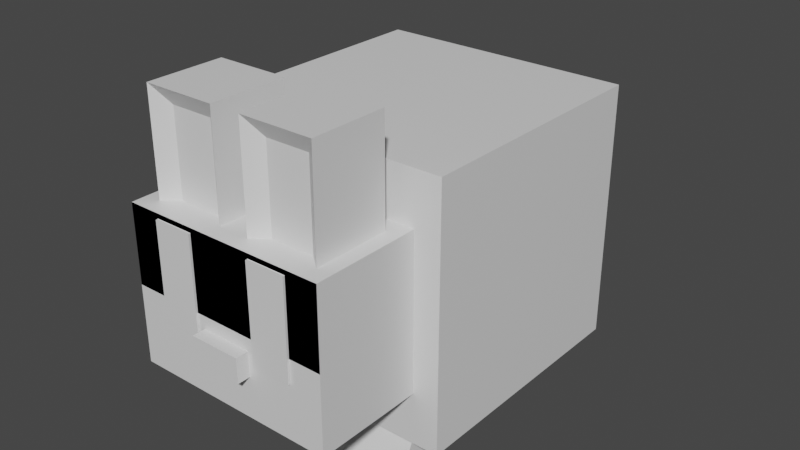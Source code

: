 # Source: EL-bunny-0.6.blend  (saved by Blender 3.1.7; exported with 4.5.12 LTS)
import bpy
from mathutils import Matrix  # noqa: F401  (used for matrix-valued properties, if any)

bpy.ops.wm.read_factory_settings(use_empty=True)
scene = bpy.context.scene
scene.name = 'Scene'

# ---- collections
col_collection = bpy.data.collections.new('Collection'); scene.collection.children.link(col_collection)

# ---- materials (node trees are filled in below, after node groups)
mat_material = bpy.data.materials.new('Material')
mat_material.alpha_threshold = 0.0
mat_material.use_transparent_shadow = False
mat_material.line_color = (0.0, 0.0, 0.0, 1.0)

# ---- material node trees
mat_material.use_nodes = True; mat_material.node_tree.nodes.clear()
_N = mat_material.node_tree.nodes; _L = mat_material.node_tree.links
n0 = _N.new('ShaderNodeOutputMaterial'); n0.name = 'Material Output'; n0.location = (300, 300)
n1 = _N.new('ShaderNodeBsdfPrincipled'); n1.name = 'Principled BSDF'; n1.location = (10, 300)
n1.distribution = 'GGX'
n1.subsurface_method = 'RANDOM_WALK_SKIN'
n1.inputs[2].default_value = 0.4
n1.inputs[3].default_value = 1.45
n1.inputs[27].default_value = (0.0, 0.0, 0.0, 1.0)
n1.inputs[28].default_value = 1.0
_L.new(n1.outputs[0], n0.inputs[0])
n0.is_active_output = True

# ---- world
world_world = bpy.data.worlds.new('World'); scene.world = world_world
world_world.use_nodes = True; world_world.node_tree.nodes.clear()
_N = world_world.node_tree.nodes; _L = world_world.node_tree.links
n0 = _N.new('ShaderNodeOutputWorld'); n0.name = 'World Output'; n0.location = (300, 300)
n1 = _N.new('ShaderNodeBackground'); n1.name = 'Background'; n1.location = (10, 300)
n1.inputs[0].default_value = (0.05088, 0.05088, 0.05088, 1.0)
_L.new(n1.outputs[0], n0.inputs[0])
n0.is_active_output = True
world_world.color = (0.05088, 0.05088, 0.05088)
world_world.use_sun_shadow = False
world_world.sun_shadow_jitter_overblur = 0.0

# ---- meshes
me_cube = bpy.data.meshes.new('Cube')
me_cube.from_pydata([(1.0, 1.0, 1.0), (1.0, 1.0, -1.0), (0.7993, -1.846, 0.5987), (0.7993, -1.846, -0.5987), (0.0, 1.0, -1.0), (0.0, -1.846, 0.5987), (0.0, -1.846, -0.5987), (0.0, 1.0, 1.0), (1.0, 0.0, 1.0), (1.0, 0.0, -1.0), (0.0, 0.0, 1.0), (0.0, 0.0, -1.0), (1.0, -1.0, 1.0), (0.0, -1.0, 1.0), (0.0, -1.0, -1.0), (1.0, -1.0, -1.0), (1.0, -0.5, -1.0), (1.0, -0.5, 1.0), (0.0, -0.5, 1.0), (0.0, -0.5, -1.0), (0.7993, -1.0, 0.5987), (0.0, -1.0, 0.5987), (0.0, -1.0, -0.5987), (0.7993, -1.0, -0.5987), (1.0, 1.0, 0.0), (0.7993, -1.846, 0.0), (0.0, -1.846, 0.0), (0.0, 1.0, 0.0), (1.0, 0.0, 0.0), (1.0, -1.0, 0.0), (1.0, -0.5, 0.0), (0.7993, -1.0, 0.0), (1.0, 1.0, 1.0), (0.7993, -1.846, 0.5987), (0.0, -1.846, 0.5987), (0.0, 1.0, 1.0), (1.0, 0.0, 1.0), (1.0, -1.0, 1.0), (1.0, -0.5, 1.0), (0.7993, -1.0, 0.5987), (0.7993, -1.0, 0.5987), (0.7993, -1.846, 0.5987), (0.0, -1.846, 0.5987), (0.0, -1.0, 0.5987), (0.7993, -1.0, 0.5987), (0.7993, -1.846, 0.5987), (0.0, -1.846, 0.5987), (0.0, -1.0, 0.5987), (0.6807, -1.126, 0.5987), (0.5672, -1.629, 0.5997), (0.2321, -1.629, 0.5997), (0.1186, -1.126, 0.5987), (0.6807, -1.126, 1.385), (0.5672, -1.629, 1.243), (0.2321, -1.629, 1.243), (0.1186, -1.126, 1.385), (0.7993, -1.846, 0.0), (0.0, -1.846, 0.0), (0.7993, -1.846, 0.5987), (0.0, -1.846, 0.5987), (0.551, -1.846, 0.5623), (0.551, -1.846, 0.03633), (0.2483, -1.846, 0.03633), (0.2483, -1.846, 0.5623), (0.551, -1.849, 0.5592), (0.551, -1.849, -0.1792), (0.2483, -1.849, -0.1792), (0.2483, -1.849, 0.5592), (0.1953, -1.846, -0.2851), (0.0, -1.846, -0.2851), (0.1953, -1.846, -0.09738), (0.0, -1.846, -0.09738), (0.1953, -1.846, -0.09738), (0.1953, -1.846, -0.2851), (0.0, -1.846, -0.2851), (0.0, -1.846, -0.09738), (0.6807, -1.721, 0.5987), (0.1186, -1.721, 0.5987), (0.6807, -1.721, 1.385), (0.1186, -1.721, 1.385), (0.1186, -1.423, 0.5987), (0.1186, -1.423, 1.385), (0.6807, -1.423, 0.5987), (0.6807, -1.423, 1.385), (0.2433, -0.936, -1.0), (0.7567, -0.936, -1.0), (0.7567, -0.564, -1.0), (0.2433, -0.564, -1.0), (0.2433, -0.7228, -1.301), (0.2433, -1.095, -1.301), (0.7567, -1.095, -1.301), (0.7567, -0.7228, -1.301), (0.7613, 0.8723, -1.0), (0.2387, 0.8723, -1.0), (0.7613, 0.1277, -1.0), (0.2387, 0.1277, -1.0), (0.7613, -0.09007, -1.298), (0.7613, 0.6544, -1.298), (0.2387, 0.6544, -1.298), (0.2387, -0.09007, -1.298), (0.4507, -0.9314, -1.292), (0.4507, -1.072, -1.292), (0.5493, -1.072, -1.292), (0.5493, -0.9314, -1.292), (0.3426, -0.8972, -1.292), (0.29, -1.028, -1.292), (0.3815, -1.064, -1.292), (0.434, -0.9341, -1.292), (0.575, -0.9309, -1.292), (0.6193, -1.064, -1.292), (0.7128, -1.033, -1.292), (0.6685, -0.8998, -1.292), (0.4306, -0.7371, -1.292), (0.4306, -0.8939, -1.292), (0.5694, -0.8939, -1.292), (0.5694, -0.7371, -1.292), (0.4507, 0.09826, -1.292), (0.4507, -0.04225, -1.292), (0.5493, -0.04225, -1.292), (0.5493, 0.09826, -1.292), (0.3426, 0.1325, -1.292), (0.29, 0.002147, -1.292), (0.3815, -0.03472, -1.292), (0.434, 0.09558, -1.292), (0.575, 0.09881, -1.292), (0.6193, -0.03454, -1.292), (0.7128, -0.003476, -1.292), (0.6685, 0.1299, -1.292), (0.3736, 0.5539, -1.292), (0.3736, 0.1766, -1.292), (0.6264, 0.1766, -1.292), (0.6264, 0.5539, -1.292), (0.4507, -0.9314, -1.296), (0.4507, -1.072, -1.296), (0.5493, -1.072, -1.296), (0.5493, -0.9314, -1.296), (0.3426, -0.8972, -1.296), (0.29, -1.028, -1.296), (0.3815, -1.064, -1.296), (0.434, -0.9341, -1.296), (0.575, -0.9309, -1.296), (0.6193, -1.064, -1.296), (0.7128, -1.033, -1.296), (0.6685, -0.8998, -1.296), (0.4306, -0.7371, -1.296), (0.4306, -0.8939, -1.296), (0.5694, -0.8939, -1.296), (0.5694, -0.7371, -1.296), (0.4507, 0.09826, -1.296), (0.4507, -0.04225, -1.296), (0.5493, -0.04225, -1.296), (0.5493, 0.09826, -1.296), (0.3426, 0.1325, -1.296), (0.29, 0.002147, -1.296), (0.3815, -0.03472, -1.296), (0.434, 0.09558, -1.296), (0.575, 0.09881, -1.296), (0.6193, -0.03454, -1.296), (0.7128, -0.003476, -1.296), (0.6685, 0.1299, -1.296), (0.3736, 0.5539, -1.296), (0.3736, 0.1766, -1.296), (0.6264, 0.1766, -1.296), (0.6264, 0.5539, -1.296), (0.4507, -0.04225, -1.306), (0.5493, -0.04225, -1.306), (0.3426, 0.1325, -1.306), (0.29, 0.002147, -1.306), (0.3815, -0.03472, -1.306), (0.434, 0.09558, -1.306), (0.6193, -0.03454, -1.306), (0.7128, -0.003476, -1.306), (0.3736, 0.1766, -1.306), (0.6264, 0.1766, -1.306), (0.551, -1.849, 0.5592), (0.551, -1.849, -0.1792), (0.2483, -1.849, -0.1792), (0.2483, -1.849, 0.5592), (0.551, -1.862, 0.5592), (0.551, -1.862, -0.1792), (0.1775, 1.002, -0.1756), (-0.1805, 1.002, -0.1756), (0.1775, 1.002, 0.1823), (-0.1805, 1.002, 0.1823)], [], [(22, 23, 3, 6), (39, 20, 2, 33), (35, 7, 0, 32), (2, 20, 40, 41), (33, 2, 5, 34), (0, 7, 10, 8), (32, 0, 8, 36), (4, 1, 9, 11), (17, 18, 13, 12), (38, 17, 12, 37), (19, 16, 15, 14), (11, 9, 16, 19), (36, 8, 17, 38), (8, 10, 18, 17), (12, 13, 21, 20), (37, 12, 20, 39), (14, 15, 23, 22), (15, 29, 31, 23), (9, 28, 30, 16), (16, 30, 29, 15), (1, 24, 28, 9), (3, 25, 26, 6), (4, 27, 24, 1), (23, 31, 25, 3), (29, 37, 39, 31), (28, 36, 38, 30), (30, 38, 37, 29), (24, 32, 36, 28), (25, 33, 34, 26), (27, 35, 32, 24), (31, 39, 33, 25), (41, 40, 44, 45), (5, 2, 41, 42), (20, 21, 43, 40), (44, 47, 46, 45), (40, 43, 47, 44), (42, 41, 45, 46), (76, 49, 50, 77), (78, 79, 54, 53), (77, 50, 54, 79), (82, 48, 52, 83), (48, 51, 55, 52), (56, 57, 59, 58), (60, 63, 67, 64), (58, 59, 63, 60), (59, 57, 62, 63), (57, 56, 61, 62), (56, 58, 60, 61), (65, 64, 67, 66), (63, 62, 66, 67), (62, 61, 65, 66), (68, 69, 71, 70), (68, 70, 72, 73), (70, 71, 75, 72), (69, 68, 73, 74), (49, 76, 78, 53), (80, 77, 79, 81), (83, 81, 79, 78), (82, 76, 77, 80), (48, 82, 80, 51), (52, 55, 81, 83), (51, 80, 81, 55), (76, 82, 83, 78), (87, 84, 85, 86), (88, 91, 90, 89), (85, 84, 89, 90), (86, 85, 90, 91), (84, 87, 88, 89), (87, 86, 91, 88), (93, 95, 94, 92), (98, 97, 96, 99), (95, 93, 98, 99), (92, 94, 96, 97), (94, 95, 99, 96), (93, 92, 97, 98), (100, 101, 102, 103), (104, 105, 106, 107), (108, 109, 110, 111), (112, 113, 114, 115), (116, 117, 118, 119), (120, 121, 122, 123), (124, 125, 126, 127), (128, 129, 130, 131), (150, 149, 164, 165), (113, 112, 144, 145), (127, 126, 158, 159), (114, 113, 145, 146), (101, 100, 132, 133), (124, 127, 159, 156), (115, 114, 146, 147), (102, 101, 133, 134), (129, 128, 160, 161), (112, 115, 147, 144), (103, 102, 134, 135), (130, 129, 161, 162), (117, 116, 148, 149), (100, 103, 135, 132), (131, 130, 162, 163), (118, 117, 149, 150), (105, 104, 136, 137), (128, 131, 163, 160), (119, 118, 150, 151), (106, 105, 137, 138), (116, 119, 151, 148), (107, 106, 138, 139), (121, 120, 152, 153), (104, 107, 139, 136), (122, 121, 153, 154), (109, 108, 140, 141), (123, 122, 154, 155), (110, 109, 141, 142), (120, 123, 155, 152), (111, 110, 142, 143), (125, 124, 156, 157), (108, 111, 143, 140), (126, 125, 157, 158), (154, 153, 167, 168), (152, 155, 169, 166), (158, 157, 170, 171), (162, 161, 172, 173), (175, 176, 177, 174), (175, 174, 178, 179), (181, 180, 182, 183)])
_uv = me_cube.uv_layers.new(name='UVMap')
_uv.uv.foreach_set('vector', [0.25, 0.75, 0.375, 0.75, 0.375, 0.75, 0.25, 0.75, 0.625, 0.75, 0.625, 0.75, 0.625, 0.75, 0.625, 0.75, 0.625, 0.375, 0.625, 0.375, 0.625, 0.5, 0.625, 0.5, 0.625, 0.75, 0.625, 0.75, 0.625, 0.75, 0.625, 0.75, 0.625, 0.75, 0.625, 0.75, 0.625, 0.875, 0.625, 0.875, 0.625, 0.5, 0.75, 0.5, 0.75, 0.625, 0.625, 0.625, 0.625, 0.5, 0.625, 0.5, 0.625, 0.625, 0.625, 0.625, 0.25, 0.5, 0.375, 0.5, 0.375, 0.625, 0.25, 0.625, 0.625, 0.6875, 0.75, 0.6875, 0.75, 0.75, 0.625, 0.75, 0.625, 0.6875, 0.625, 0.6875, 0.625, 0.75, 0.625, 0.75, 0.25, 0.6875, 0.375, 0.6875, 0.375, 0.75, 0.25, 0.75, 0.25, 0.625, 0.375, 0.625, 0.375, 0.6875, 0.25, 0.6875, 0.625, 0.625, 0.625, 0.625, 0.625, 0.6875, 0.625, 0.6875, 0.625, 0.625, 0.75, 0.625, 0.75, 0.6875, 0.625, 0.6875, 0.625, 0.75, 0.75, 0.75, 0.75, 0.75, 0.625, 0.75, 0.625, 0.75, 0.625, 0.75, 0.625, 0.75, 0.625, 0.75, 0.25, 0.75, 0.375, 0.75, 0.375, 0.75, 0.25, 0.75, 0.375, 0.75, 0.5, 0.75, 0.5, 0.75, 0.375, 0.75, 0.375, 0.625, 0.5, 0.625, 0.5, 0.6875, 0.375, 0.6875, 0.375, 0.6875, 0.5, 0.6875, 0.5, 0.75, 0.375, 0.75, 0.375, 0.5, 0.5, 0.5, 0.5, 0.625, 0.375, 0.625, 0.375, 0.75, 0.5, 0.75, 0.5, 0.875, 0.375, 0.875, 0.375, 0.375, 0.5, 0.375, 0.5, 0.5, 0.375, 0.5, 0.375, 0.75, 0.5, 0.75, 0.5, 0.75, 0.375, 0.75, 0.5, 0.75, 0.625, 0.75, 0.625, 0.75, 0.5, 0.75, 0.5, 0.625, 0.625, 0.625, 0.625, 0.6875, 0.5, 0.6875, 0.5, 0.6875, 0.625, 0.6875, 0.625, 0.75, 0.5, 0.75, 0.5, 0.5, 0.625, 0.5, 0.625, 0.625, 0.5, 0.625, 0.5, 0.75, 0.625, 0.75, 0.625, 0.875, 0.5, 0.875, 0.5, 0.375, 0.625, 0.375, 0.625, 0.5, 0.5, 0.5, 0.5, 0.75, 0.625, 0.75, 0.625, 0.75, 0.5, 0.75, 0.625, 0.75, 0.625, 0.75, 0.625, 0.75, 0.625, 0.75, 0.625, 0.875, 0.625, 0.75, 0.625, 0.75, 0.625, 0.875, 0.625, 0.75, 0.75, 0.75, 0.75, 0.75, 0.625, 0.75, 0.625, 0.75, 0.75, 0.75, 0.75, 0.75, 0.625, 0.75, 0.625, 0.75, 0.75, 0.75, 0.75, 0.75, 0.625, 0.75, 0.625, 0.875, 0.625, 0.75, 0.625, 0.75, 0.625, 0.875, 0.625, 0.75, 0.625, 0.75, 0.75, 0.75, 0.75, 0.75, 0.625, 0.75, 0.75, 0.75, 0.75, 0.75, 0.625, 0.75, 0.75, 0.75, 0.75, 0.75, 0.75, 0.75, 0.75, 0.75, 0.625, 0.75, 0.625, 0.75, 0.625, 0.75, 0.625, 0.75, 0.625, 0.75, 0.75, 0.75, 0.75, 0.75, 0.625, 0.75, 0.5, 0.75, 0.5, 0.875, 0.625, 0.875, 0.625, 0.75, 0.625, 0.75, 0.625, 0.875, 0.625, 0.875, 0.625, 0.75, 0.625, 0.75, 0.625, 0.875, 0.625, 0.875, 0.625, 0.75, 0.625, 0.875, 0.5, 0.875, 0.5, 0.875, 0.625, 0.875, 0.5, 0.875, 0.5, 0.75, 0.5, 0.75, 0.5, 0.875, 0.5, 0.75, 0.625, 0.75, 0.625, 0.75, 0.5, 0.75, 0.5, 0.75, 0.625, 0.75, 0.625, 0.875, 0.5, 0.875, 0.625, 0.875, 0.5, 0.875, 0.5, 0.875, 0.625, 0.875, 0.5, 0.875, 0.5, 0.75, 0.5, 0.75, 0.5, 0.875, 0.375, 0.75, 0.375, 0.875, 0.5, 0.875, 0.5, 0.75, 0.375, 0.75, 0.5, 0.75, 0.5, 0.75, 0.375, 0.75, 0.5, 0.75, 0.5, 0.875, 0.5, 0.875, 0.5, 0.75, 0.375, 0.875, 0.375, 0.75, 0.375, 0.75, 0.375, 0.875, 0.625, 0.75, 0.625, 0.75, 0.625, 0.75, 0.625, 0.75, 0.75, 0.75, 0.75, 0.75, 0.75, 0.75, 0.75, 0.75, 0.625, 0.75, 0.75, 0.75, 0.75, 0.75, 0.625, 0.75, 0.625, 0.75, 0.625, 0.75, 0.75, 0.75, 0.75, 0.75, 0.625, 0.75, 0.625, 0.75, 0.75, 0.75, 0.75, 0.75, 0.625, 0.75, 0.75, 0.75, 0.75, 0.75, 0.625, 0.75, 0.75, 0.75, 0.75, 0.75, 0.75, 0.75, 0.75, 0.75, 0.625, 0.75, 0.625, 0.75, 0.625, 0.75, 0.625, 0.75, 0.25, 0.6875, 0.25, 0.75, 0.375, 0.75, 0.375, 0.6875, 0.25, 0.6875, 0.375, 0.6875, 0.375, 0.75, 0.25, 0.75, 0.375, 0.75, 0.25, 0.75, 0.25, 0.75, 0.375, 0.75, 0.375, 0.6875, 0.375, 0.75, 0.375, 0.75, 0.375, 0.6875, 0.25, 0.75, 0.25, 0.6875, 0.25, 0.6875, 0.25, 0.75, 0.25, 0.6875, 0.375, 0.6875, 0.375, 0.6875, 0.25, 0.6875, 0.25, 0.5, 0.25, 0.625, 0.375, 0.625, 0.375, 0.5, 0.25, 0.5, 0.375, 0.5, 0.375, 0.625, 0.25, 0.625, 0.25, 0.625, 0.25, 0.5, 0.25, 0.5, 0.25, 0.625, 0.375, 0.5, 0.375, 0.625, 0.375, 0.625, 0.375, 0.5, 0.375, 0.625, 0.25, 0.625, 0.25, 0.625, 0.375, 0.625, 0.25, 0.5, 0.375, 0.5, 0.375, 0.5, 0.25, 0.5, 0.25, 0.6875, 0.25, 0.75, 0.375, 0.75, 0.375, 0.6875, 0.25, 0.6875, 0.25, 0.75, 0.375, 0.75, 0.375, 0.6875, 0.25, 0.6875, 0.25, 0.75, 0.375, 0.75, 0.375, 0.6875, 0.25, 0.6875, 0.25, 0.75, 0.375, 0.75, 0.375, 0.6875, 0.25, 0.6875, 0.25, 0.75, 0.375, 0.75, 0.375, 0.6875, 0.25, 0.6875, 0.25, 0.75, 0.375, 0.75, 0.375, 0.6875, 0.25, 0.6875, 0.25, 0.75, 0.375, 0.75, 0.375, 0.6875, 0.25, 0.6875, 0.25, 0.75, 0.375, 0.75, 0.375, 0.6875, 0.375, 0.75, 0.25, 0.75, 0.25, 0.75, 0.375, 0.75, 0.25, 0.75, 0.25, 0.6875, 0.25, 0.6875, 0.25, 0.75, 0.375, 0.6875, 0.375, 0.75, 0.375, 0.75, 0.375, 0.6875, 0.375, 0.75, 0.25, 0.75, 0.25, 0.75, 0.375, 0.75, 0.25, 0.75, 0.25, 0.6875, 0.25, 0.6875, 0.25, 0.75, 0.25, 0.6875, 0.375, 0.6875, 0.375, 0.6875, 0.25, 0.6875, 0.375, 0.6875, 0.375, 0.75, 0.375, 0.75, 0.375, 0.6875, 0.375, 0.75, 0.25, 0.75, 0.25, 0.75, 0.375, 0.75, 0.25, 0.75, 0.25, 0.6875, 0.25, 0.6875, 0.25, 0.75, 0.25, 0.6875, 0.375, 0.6875, 0.375, 0.6875, 0.25, 0.6875, 0.375, 0.6875, 0.375, 0.75, 0.375, 0.75, 0.375, 0.6875, 0.375, 0.75, 0.25, 0.75, 0.25, 0.75, 0.375, 0.75, 0.25, 0.75, 0.25, 0.6875, 0.25, 0.6875, 0.25, 0.75, 0.25, 0.6875, 0.375, 0.6875, 0.375, 0.6875, 0.25, 0.6875, 0.375, 0.6875, 0.375, 0.75, 0.375, 0.75, 0.375, 0.6875, 0.375, 0.75, 0.25, 0.75, 0.25, 0.75, 0.375, 0.75, 0.25, 0.75, 0.25, 0.6875, 0.25, 0.6875, 0.25, 0.75, 0.25, 0.6875, 0.375, 0.6875, 0.375, 0.6875, 0.25, 0.6875, 0.375, 0.6875, 0.375, 0.75, 0.375, 0.75, 0.375, 0.6875, 0.375, 0.75, 0.25, 0.75, 0.25, 0.75, 0.375, 0.75, 0.25, 0.6875, 0.375, 0.6875, 0.375, 0.6875, 0.25, 0.6875, 0.375, 0.6875, 0.375, 0.75, 0.375, 0.75, 0.375, 0.6875, 0.25, 0.75, 0.25, 0.6875, 0.25, 0.6875, 0.25, 0.75, 0.25, 0.6875, 0.375, 0.6875, 0.375, 0.6875, 0.25, 0.6875, 0.375, 0.75, 0.25, 0.75, 0.25, 0.75, 0.375, 0.75, 0.25, 0.75, 0.25, 0.6875, 0.25, 0.6875, 0.25, 0.75, 0.375, 0.6875, 0.375, 0.75, 0.375, 0.75, 0.375, 0.6875, 0.375, 0.75, 0.25, 0.75, 0.25, 0.75, 0.375, 0.75, 0.25, 0.6875, 0.375, 0.6875, 0.375, 0.6875, 0.25, 0.6875, 0.375, 0.6875, 0.375, 0.75, 0.375, 0.75, 0.375, 0.6875, 0.25, 0.75, 0.25, 0.6875, 0.25, 0.6875, 0.25, 0.75, 0.25, 0.6875, 0.375, 0.6875, 0.375, 0.6875, 0.25, 0.6875, 0.375, 0.75, 0.25, 0.75, 0.25, 0.75, 0.375, 0.75, 0.375, 0.75, 0.25, 0.75, 0.25, 0.75, 0.375, 0.75, 0.25, 0.6875, 0.375, 0.6875, 0.375, 0.6875, 0.25, 0.6875, 0.375, 0.75, 0.25, 0.75, 0.25, 0.75, 0.375, 0.75, 0.375, 0.75, 0.25, 0.75, 0.25, 0.75, 0.375, 0.75, 0.5, 0.75, 0.5, 0.875, 0.625, 0.875, 0.625, 0.75, 0.5, 0.75, 0.625, 0.75, 0.625, 0.75, 0.5, 0.75, 0.375, 0.375, 0.375, 0.5, 0.5, 0.5, 0.5, 0.375])
me_cube.materials.append(mat_material)
me_cube.use_remesh_preserve_volume = False
me_cube.use_remesh_preserve_attributes = False
me_cube.use_mirror_vertex_groups = False
me_cube.update()
me_cube_001 = bpy.data.meshes.new('Cube.001')
me_cube_001.from_pydata([(0.551, -1.846, 0.5623), (0.551, -1.846, 0.03633), (0.551, -1.849, 0.5592), (0.551, -1.849, -0.1792), (0.551, -1.849, 0.5592), (0.551, -1.849, -0.1792), (0.2483, -1.849, -0.1792), (0.2483, -1.849, 0.5592), (0.551, -1.862, 0.5592), (0.551, -1.862, -0.1792), (0.2483, -1.862, -0.1792), (0.2483, -1.862, 0.5592)], [], [(1, 0, 2, 3), (9, 8, 11, 10), (4, 7, 11, 8), (7, 6, 10, 11), (6, 5, 9, 10)])
_uv = me_cube_001.uv_layers.new(name='UVMap')
_uv.uv.foreach_set('vector', [0.5, 0.75, 0.625, 0.75, 0.625, 0.75, 0.5, 0.75, 0.5, 0.75, 0.625, 0.75, 0.625, 0.875, 0.5, 0.875, 0.625, 0.75, 0.625, 0.875, 0.625, 0.875, 0.625, 0.75, 0.625, 0.875, 0.5, 0.875, 0.5, 0.875, 0.625, 0.875, 0.5, 0.875, 0.5, 0.75, 0.5, 0.75, 0.5, 0.875])
me_cube_001.materials.append(mat_material)
me_cube_001.use_remesh_preserve_volume = False
me_cube_001.use_remesh_preserve_attributes = False
me_cube_001.use_mirror_vertex_groups = False
me_cube_001.update()
me_cube_002 = bpy.data.meshes.new('Cube.002')
me_cube_002.from_pydata([(0.5672, -1.629, 0.5997), (0.2321, -1.629, 0.5997), (0.5672, -1.629, 1.243), (0.2321, -1.629, 1.243)], [], [(1, 0, 2, 3)])
_uv = me_cube_002.uv_layers.new(name='UVMap')
_uv.uv.foreach_set('vector', [0.75, 0.75, 0.625, 0.75, 0.625, 0.75, 0.75, 0.75])
me_cube_002.materials.append(mat_material)
me_cube_002.use_remesh_preserve_volume = False
me_cube_002.use_remesh_preserve_attributes = False
me_cube_002.use_mirror_vertex_groups = False
me_cube_002.update()
me_cube_003 = bpy.data.meshes.new('Cube.003')
me_cube_003.from_pydata([(0.1953, -1.846, -0.09738), (0.1953, -1.846, -0.2851), (0.0, -1.846, -0.2851), (0.0, -1.846, -0.09738), (0.1953, -1.945, -0.09738), (0.1953, -1.945, -0.2851), (0.0, -1.945, -0.2851), (0.0, -1.945, -0.09738)], [], [(1, 0, 4, 5), (5, 4, 7, 6), (0, 3, 7, 4), (2, 1, 5, 6)])
_uv = me_cube_003.uv_layers.new(name='UVMap')
_uv.uv.foreach_set('vector', [0.375, 0.75, 0.5, 0.75, 0.5, 0.75, 0.375, 0.75, 0.375, 0.75, 0.5, 0.75, 0.5, 0.875, 0.375, 0.875, 0.5, 0.75, 0.5, 0.875, 0.5, 0.875, 0.5, 0.75, 0.375, 0.875, 0.375, 0.75, 0.375, 0.75, 0.375, 0.875])
me_cube_003.materials.append(mat_material)
me_cube_003.use_remesh_preserve_volume = False
me_cube_003.use_remesh_preserve_attributes = False
me_cube_003.use_mirror_vertex_groups = False
me_cube_003.update()
me_cube_004 = bpy.data.meshes.new('Cube.004')
me_cube_004.from_pydata([(0.4507, -0.9314, -1.296), (0.4507, -1.072, -1.296), (0.5493, -1.072, -1.296), (0.5493, -0.9314, -1.296), (0.3426, -0.8972, -1.296), (0.29, -1.028, -1.296), (0.3815, -1.064, -1.296), (0.434, -0.9341, -1.296), (0.575, -0.9309, -1.296), (0.6193, -1.064, -1.296), (0.7128, -1.033, -1.296), (0.6685, -0.8998, -1.296), (0.4306, -0.7371, -1.296), (0.4306, -0.8939, -1.296), (0.5694, -0.8939, -1.296), (0.5694, -0.7371, -1.296), (0.4507, 0.09826, -1.296), (0.4507, -0.04225, -1.296), (0.5493, -0.04225, -1.296), (0.5493, 0.09826, -1.296), (0.3426, 0.1325, -1.296), (0.29, 0.002147, -1.296), (0.3815, -0.03472, -1.296), (0.434, 0.09558, -1.296), (0.575, 0.09881, -1.296), (0.6193, -0.03454, -1.296), (0.7128, -0.003476, -1.296), (0.6685, 0.1299, -1.296), (0.3736, 0.5539, -1.296), (0.3736, 0.1766, -1.296), (0.6264, 0.1766, -1.296), (0.6264, 0.5539, -1.296), (0.4507, -0.9314, -1.306), (0.4507, -1.072, -1.306), (0.5493, -1.072, -1.306), (0.5493, -0.9314, -1.306), (0.3426, -0.8972, -1.306), (0.29, -1.028, -1.306), (0.3815, -1.064, -1.306), (0.434, -0.9341, -1.306), (0.575, -0.9309, -1.306), (0.6193, -1.064, -1.306), (0.7128, -1.033, -1.306), (0.6685, -0.8998, -1.306), (0.4306, -0.7371, -1.306), (0.4306, -0.8939, -1.306), (0.5694, -0.8939, -1.306), (0.5694, -0.7371, -1.306), (0.4507, 0.09826, -1.306), (0.4507, -0.04225, -1.306), (0.5493, -0.04225, -1.306), (0.5493, 0.09826, -1.306), (0.3426, 0.1325, -1.306), (0.29, 0.002147, -1.306), (0.3815, -0.03472, -1.306), (0.434, 0.09558, -1.306), (0.575, 0.09881, -1.306), (0.6193, -0.03454, -1.306), (0.7128, -0.003476, -1.306), (0.6685, 0.1299, -1.306), (0.3736, 0.5539, -1.306), (0.3736, 0.1766, -1.306), (0.6264, 0.1766, -1.306), (0.6264, 0.5539, -1.306)], [], [(6, 5, 37, 38), (19, 18, 50, 51), (28, 31, 63, 60), (5, 4, 36, 37), (31, 30, 62, 63), (0, 3, 35, 32), (17, 16, 48, 49), (32, 35, 34, 33), (36, 39, 38, 37), (40, 43, 42, 41), (44, 47, 46, 45), (48, 51, 50, 49), (52, 55, 54, 53), (56, 59, 58, 57), (60, 63, 62, 61), (16, 19, 51, 48), (7, 6, 38, 39), (21, 20, 52, 53), (4, 7, 39, 36), (9, 8, 40, 41), (23, 22, 54, 55), (10, 9, 41, 42), (11, 10, 42, 43), (25, 24, 56, 57), (8, 11, 43, 40), (13, 12, 44, 45), (27, 26, 58, 59), (14, 13, 45, 46), (1, 0, 32, 33), (24, 27, 59, 56), (15, 14, 46, 47), (2, 1, 33, 34), (29, 28, 60, 61), (12, 15, 47, 44), (3, 2, 34, 35)])
_uv = me_cube_004.uv_layers.new(name='UVMap')
_uv.uv.foreach_set('vector', [0.375, 0.75, 0.25, 0.75, 0.25, 0.75, 0.375, 0.75, 0.375, 0.6875, 0.375, 0.75, 0.375, 0.75, 0.375, 0.6875, 0.25, 0.6875, 0.375, 0.6875, 0.375, 0.6875, 0.25, 0.6875, 0.25, 0.75, 0.25, 0.6875, 0.25, 0.6875, 0.25, 0.75, 0.375, 0.6875, 0.375, 0.75, 0.375, 0.75, 0.375, 0.6875, 0.25, 0.6875, 0.375, 0.6875, 0.375, 0.6875, 0.25, 0.6875, 0.25, 0.75, 0.25, 0.6875, 0.25, 0.6875, 0.25, 0.75, 0.25, 0.6875, 0.375, 0.6875, 0.375, 0.75, 0.25, 0.75, 0.25, 0.6875, 0.375, 0.6875, 0.375, 0.75, 0.25, 0.75, 0.25, 0.6875, 0.375, 0.6875, 0.375, 0.75, 0.25, 0.75, 0.25, 0.6875, 0.375, 0.6875, 0.375, 0.75, 0.25, 0.75, 0.25, 0.6875, 0.375, 0.6875, 0.375, 0.75, 0.25, 0.75, 0.25, 0.6875, 0.375, 0.6875, 0.375, 0.75, 0.25, 0.75, 0.25, 0.6875, 0.375, 0.6875, 0.375, 0.75, 0.25, 0.75, 0.25, 0.6875, 0.375, 0.6875, 0.375, 0.75, 0.25, 0.75, 0.25, 0.6875, 0.375, 0.6875, 0.375, 0.6875, 0.25, 0.6875, 0.375, 0.6875, 0.375, 0.75, 0.375, 0.75, 0.375, 0.6875, 0.25, 0.75, 0.25, 0.6875, 0.25, 0.6875, 0.25, 0.75, 0.25, 0.6875, 0.375, 0.6875, 0.375, 0.6875, 0.25, 0.6875, 0.25, 0.75, 0.25, 0.6875, 0.25, 0.6875, 0.25, 0.75, 0.375, 0.6875, 0.375, 0.75, 0.375, 0.75, 0.375, 0.6875, 0.375, 0.75, 0.25, 0.75, 0.25, 0.75, 0.375, 0.75, 0.375, 0.6875, 0.375, 0.75, 0.375, 0.75, 0.375, 0.6875, 0.25, 0.75, 0.25, 0.6875, 0.25, 0.6875, 0.25, 0.75, 0.25, 0.6875, 0.375, 0.6875, 0.375, 0.6875, 0.25, 0.6875, 0.25, 0.75, 0.25, 0.6875, 0.25, 0.6875, 0.25, 0.75, 0.375, 0.6875, 0.375, 0.75, 0.375, 0.75, 0.375, 0.6875, 0.375, 0.75, 0.25, 0.75, 0.25, 0.75, 0.375, 0.75, 0.25, 0.75, 0.25, 0.6875, 0.25, 0.6875, 0.25, 0.75, 0.25, 0.6875, 0.375, 0.6875, 0.375, 0.6875, 0.25, 0.6875, 0.375, 0.6875, 0.375, 0.75, 0.375, 0.75, 0.375, 0.6875, 0.375, 0.75, 0.25, 0.75, 0.25, 0.75, 0.375, 0.75, 0.25, 0.75, 0.25, 0.6875, 0.25, 0.6875, 0.25, 0.75, 0.25, 0.6875, 0.375, 0.6875, 0.375, 0.6875, 0.25, 0.6875, 0.375, 0.6875, 0.375, 0.75, 0.375, 0.75, 0.375, 0.6875])
me_cube_004.materials.append(mat_material)
me_cube_004.use_remesh_preserve_volume = False
me_cube_004.use_remesh_preserve_attributes = False
me_cube_004.use_mirror_vertex_groups = False
me_cube_004.update()
me_cube_005 = bpy.data.meshes.new('Cube.005')
me_cube_005.from_pydata([(0.1775, 1.002, -0.1756), (-0.1805, 1.002, -0.1756), (0.1775, 1.002, 0.1823), (-0.1805, 1.002, 0.1823), (0.3047, 1.193, 0.3095), (0.3047, 1.193, -0.3028), (-0.3077, 1.193, -0.3028), (-0.3077, 1.193, 0.3095), (0.3047, 1.385, 0.3095), (0.3047, 1.385, -0.3028), (-0.3077, 1.385, -0.3028), (-0.3077, 1.385, 0.3095), (0.1416, 1.597, 0.1464), (0.1416, 1.597, -0.1397), (-0.1445, 1.597, -0.1397), (-0.1445, 1.597, 0.1464)], [], [(7, 4, 8, 11), (3, 2, 4, 7), (0, 1, 6, 5), (1, 3, 7, 6), (2, 0, 5, 4), (10, 11, 15, 14), (5, 6, 10, 9), (6, 7, 11, 10), (4, 5, 9, 8), (14, 15, 12, 13), (8, 9, 13, 12), (11, 8, 12, 15), (9, 10, 14, 13)])
_uv = me_cube_005.uv_layers.new(name='UVMap')
_uv.uv.foreach_set('vector', [0.5, 0.375, 0.5, 0.5, 0.5, 0.5, 0.5, 0.375, 0.5, 0.375, 0.5, 0.5, 0.5, 0.5, 0.5, 0.375, 0.375, 0.5, 0.375, 0.375, 0.375, 0.375, 0.375, 0.5, 0.375, 0.375, 0.5, 0.375, 0.5, 0.375, 0.375, 0.375, 0.5, 0.5, 0.375, 0.5, 0.375, 0.5, 0.5, 0.5, 0.375, 0.375, 0.5, 0.375, 0.5, 0.375, 0.375, 0.375, 0.375, 0.5, 0.375, 0.375, 0.375, 0.375, 0.375, 0.5, 0.375, 0.375, 0.5, 0.375, 0.5, 0.375, 0.375, 0.375, 0.5, 0.5, 0.375, 0.5, 0.375, 0.5, 0.5, 0.5, 0.375, 0.375, 0.5, 0.375, 0.5, 0.5, 0.375, 0.5, 0.5, 0.5, 0.375, 0.5, 0.375, 0.5, 0.5, 0.5, 0.5, 0.375, 0.5, 0.5, 0.5, 0.5, 0.5, 0.375, 0.375, 0.5, 0.375, 0.375, 0.375, 0.375, 0.375, 0.5])
me_cube_005.materials.append(mat_material)
me_cube_005.use_remesh_preserve_volume = False
me_cube_005.use_remesh_preserve_attributes = False
me_cube_005.use_mirror_vertex_groups = False
me_cube_005.update()

# ---- objects
ob_body_and_head = bpy.data.objects.new('Body and Head', me_cube)
ob_eyes = bpy.data.objects.new('Eyes', me_cube_001)
ob_inner_ears = bpy.data.objects.new('Inner Ears', me_cube_002)
ob_nose = bpy.data.objects.new('Nose', me_cube_003)
ob_paws = bpy.data.objects.new('Paws', me_cube_004)
ob_tail = bpy.data.objects.new('Tail', me_cube_005)

# ---- transforms, parenting, visibility, modifiers, constraints
ob_body_and_head.location = (0.0, 0.0, 1.298)
ob_body_and_head.lock_rotations_4d = False
ob_body_and_head.empty_display_type = 'ARROWS'
ob_body_and_head.lineart.crease_threshold = 0.0
_m = ob_body_and_head.modifiers.new('Mirror', 'MIRROR')
ob_eyes.location = (0.0, 0.0, 1.298)
ob_eyes.lock_rotations_4d = False
ob_eyes.empty_display_type = 'ARROWS'
ob_eyes.lineart.crease_threshold = 0.0
_m = ob_eyes.modifiers.new('Mirror', 'MIRROR')
ob_inner_ears.location = (0.0, 0.0, 1.298)
ob_inner_ears.lock_rotations_4d = False
ob_inner_ears.empty_display_type = 'ARROWS'
ob_inner_ears.lineart.crease_threshold = 0.0
_m = ob_inner_ears.modifiers.new('Mirror', 'MIRROR')
ob_nose.location = (0.0, 0.0, 1.298)
ob_nose.lock_rotations_4d = False
ob_nose.empty_display_type = 'ARROWS'
ob_nose.lineart.crease_threshold = 0.0
_m = ob_nose.modifiers.new('Mirror', 'MIRROR')
ob_paws.location = (0.0, 0.0, 1.298)
ob_paws.lock_rotations_4d = False
ob_paws.empty_display_type = 'ARROWS'
ob_paws.lineart.crease_threshold = 0.0
_m = ob_paws.modifiers.new('Mirror', 'MIRROR')
ob_tail.location = (0.0, 0.0, 1.298)
ob_tail.lock_rotations_4d = False
ob_tail.empty_display_type = 'ARROWS'
ob_tail.lineart.crease_threshold = 0.0
_m = ob_tail.modifiers.new('Mirror', 'MIRROR')

# ---- collection membership
col_collection.objects.link(ob_body_and_head)
col_collection.objects.link(ob_eyes)
col_collection.objects.link(ob_inner_ears)
col_collection.objects.link(ob_nose)
col_collection.objects.link(ob_paws)
col_collection.objects.link(ob_tail)

# ---- scene / render settings (as saved in the file)
scene.frame_start = 1; scene.frame_end = 250; scene.frame_set(1)
scene.render.engine = 'BLENDER_EEVEE_NEXT'
scene.cycles.sampling_pattern = 'TABULATED_SOBOL'
scene.cycles.use_light_tree = False
scene.view_settings.view_transform = 'Filmic'
bpy.context.view_layer.update()

# ---- added for rendering (the .blend has no active camera and no usable light): camera, sun
cam_auto = bpy.data.cameras.new('AutoCamera')
cam_auto.lens = 50.0
cam_auto.sensor_width = 36.0
cam_auto.clip_end = 1000.0
ob_auto_camera = bpy.data.objects.new('AutoCamera', cam_auto)
scene.collection.objects.link(ob_auto_camera)
ob_auto_camera.location = (4.51204, -5.58847, 4.9477)
ob_auto_camera.rotation_euler = (1.09748, -7.21219e-08, 0.694738)
scene.camera = ob_auto_camera
light_auto_sun = bpy.data.lights.new('AutoSun', 'SUN')
light_auto_sun.energy = 3.0
light_auto_sun.angle = 0.0523599
ob_auto_sun = bpy.data.objects.new('AutoSun', light_auto_sun)
scene.collection.objects.link(ob_auto_sun)
ob_auto_sun.rotation_euler = (0.872665, 0.174533, 0.523599)
bpy.context.view_layer.update()
